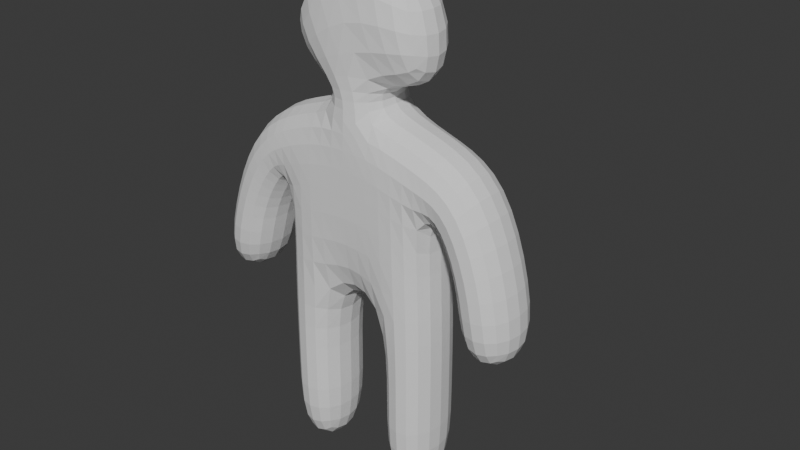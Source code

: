 # Source: parkour_guy.blend  (saved by Blender 4.2.66; exported with 4.5.12 LTS)
import bpy
from mathutils import Matrix  # noqa: F401  (used for matrix-valued properties, if any)

bpy.ops.wm.read_factory_settings(use_empty=True)
scene = bpy.context.scene
scene.name = 'Scene'

# ---- collections
col_export = bpy.data.collections.new('Export'); scene.collection.children.link(col_export)

# ---- world
world_world = bpy.data.worlds.new('World'); scene.world = world_world
world_world.use_nodes = True; world_world.node_tree.nodes.clear()
_N = world_world.node_tree.nodes; _L = world_world.node_tree.links
n0 = _N.new('ShaderNodeOutputWorld'); n0.name = 'World Output'; n0.location = (300, 300)
n1 = _N.new('ShaderNodeBackground'); n1.name = 'Background'; n1.location = (10, 300)
n1.inputs[0].default_value = (0.05088, 0.05088, 0.05088, 1.0)
_L.new(n1.outputs[0], n0.inputs[0])
n0.is_active_output = True
world_world.color = (0.05088, 0.05088, 0.05088)
world_world.sun_shadow_jitter_overblur = 0.0

# ---- meshes
me_cube_001 = bpy.data.meshes.new('Cube.001')
me_cube_001.from_pydata([(-0.4232, -0.2639, -0.5124), (-0.3916, -0.2639, 0.369), (-0.4232, 0.2638, -0.5124), (-0.3916, 0.2638, 0.369), (0.4232, -0.2639, -0.5124), (0.3926, -0.2639, 0.369), (0.4232, 0.2638, -0.5124), (0.3926, 0.2638, 0.369), (0.1456, 0.2638, -0.5124), (-0.1365, 0.2638, -0.5124), (-0.126, 0.2638, 0.4232), (0.1354, 0.2638, 0.4232), (-0.1365, -0.2639, -0.5124), (0.1456, -0.2639, -0.5124), (0.1354, -0.2639, 0.4232), (-0.126, -0.2639, 0.4232), (-0.4739, 0.2638, 0.6539), (-0.1566, 0.2933, 1.221), (-0.1566, -0.2344, 1.221), (-0.4739, -0.2639, 0.6539), (-0.1365, -0.2639, 0.5238), (-0.1365, 0.2638, 0.5238), (0.1456, -0.2639, 0.5238), (0.1456, 0.2638, 0.5238), (0.3586, 0.2933, 1.039), (0.3586, -0.2344, 1.039), (0.4153, -0.2639, 0.5238), (0.4153, 0.2638, 0.5238), (-0.3916, -0.2639, -0.01546), (-0.3916, 0.2638, -0.01546), (0.3926, 0.2638, -0.01546), (0.3926, -0.2639, -0.01546), (0.1354, -0.2639, 0.1107), (-0.126, -0.2639, 0.1107), (-0.126, 0.2638, 0.1107), (0.1354, 0.2638, 0.1107), (-0.4232, 0.2638, -0.962), (-0.4232, -0.2639, -0.962), (-0.1365, 0.2638, -0.962), (0.4232, -0.2639, -0.962), (0.4232, 0.2638, -0.962), (0.1456, -0.2639, -0.962), (0.1456, 0.2638, -0.962), (-0.1365, -0.2639, -0.962), (-0.4232, 0.2638, -1.485), (-0.4232, -0.2639, -1.485), (-0.1365, 0.2638, -1.485), (0.4232, -0.2639, -1.485), (0.4232, 0.2638, -1.485), (0.1456, -0.2639, -1.485), (0.1456, 0.2638, -1.485), (-0.1365, -0.2639, -1.485), (-0.4432, -0.2639, -0.1011), (-0.6567, -0.2639, 0.182), (-0.6567, 0.2638, 0.182), (-0.4432, 0.2638, -0.1011), (-0.5369, -0.2639, -0.2497), (-0.8264, -0.2639, -0.253), (-0.8264, 0.2638, -0.253), (-0.5369, 0.2638, -0.2497), (0.6705, 0.2668, 0.2375), (0.6705, -0.2609, 0.2375), (0.4413, 0.2668, -0.02546), (0.4413, -0.2609, -0.02546), (0.8311, 0.2668, -0.2487), (0.8311, -0.2609, -0.2487), (0.5416, 0.2668, -0.2493), (0.5416, -0.2609, -0.2493), (-0.6084, -0.2639, -0.6419), (-0.8979, -0.2639, -0.6451), (-0.8979, 0.2638, -0.6451), (-0.6084, 0.2638, -0.6419), (0.8546, 0.2668, -0.6247), (0.8546, -0.2609, -0.6247), (0.5651, 0.2668, -0.6253), (0.5651, -0.2609, -0.6253)], [], [(28, 1, 53, 52), (35, 11, 7, 30), (5, 31, 63, 61), (33, 15, 1, 28), (8, 6, 40, 42), (10, 3, 1, 15), (7, 11, 14, 5), (21, 20, 19, 16), (13, 8, 42, 41), (9, 8, 13, 12), (31, 5, 14, 32), (32, 14, 15, 33), (29, 3, 10, 34), (34, 10, 11, 35), (17, 16, 19, 18), (20, 22, 18, 19), (23, 21, 16, 17), (18, 22, 26, 25), (14, 11, 23, 22), (11, 10, 21, 23), (15, 14, 22, 20), (10, 15, 20, 21), (26, 27, 24, 25), (17, 18, 25, 24), (23, 17, 24, 27), (22, 23, 27, 26), (9, 34, 35, 8), (2, 29, 34, 9), (13, 32, 33, 12), (4, 31, 32, 13), (12, 33, 28, 0), (6, 30, 31, 4), (8, 35, 30, 6), (0, 28, 29, 2), (42, 40, 48, 50), (38, 43, 51, 46), (4, 13, 41, 39), (2, 9, 38, 36), (9, 12, 43, 38), (0, 2, 36, 37), (6, 4, 39, 40), (12, 0, 37, 43), (50, 48, 47, 49), (44, 46, 51, 45), (40, 39, 47, 48), (37, 36, 44, 45), (41, 42, 50, 49), (43, 37, 45, 51), (39, 41, 49, 47), (36, 38, 46, 44), (55, 52, 56, 59), (29, 28, 52, 55), (1, 3, 54, 53), (3, 29, 55, 54), (58, 59, 71, 70), (53, 54, 58, 57), (54, 55, 59, 58), (52, 53, 57, 56), (60, 61, 65, 64), (30, 7, 60, 62), (31, 30, 62, 63), (7, 5, 61, 60), (67, 66, 74, 75), (63, 62, 66, 67), (62, 60, 64, 66), (61, 63, 67, 65), (68, 69, 70, 71), (56, 57, 69, 68), (59, 56, 68, 71), (57, 58, 70, 69), (74, 72, 73, 75), (66, 64, 72, 74), (65, 67, 75, 73), (64, 65, 73, 72)])
_uv = me_cube_001.uv_layers.new(name='UVMap')
_uv.uv.foreach_set('vector', [0.5327, 1.0, 0.625, 1.0, 0.625, 1.0, 0.5327, 1.0, 0.5327, 0.418, 0.625, 0.418, 0.625, 0.5, 0.5327, 0.5, 0.625, 0.75, 0.5327, 0.75, 0.5327, 0.75, 0.625, 0.75, 0.5327, 0.9153, 0.625, 0.9153, 0.625, 1.0, 0.5327, 1.0, 0.375, 0.418, 0.375, 0.5, 0.375, 0.5, 0.375, 0.418, 0.7903, 0.5, 0.875, 0.5, 0.875, 0.75, 0.7903, 0.75, 0.625, 0.5, 0.707, 0.5, 0.707, 0.75, 0.625, 0.75, 0.7903, 0.5, 0.7903, 0.75, 0.7903, 0.75, 0.7903, 0.5, 0.293, 0.75, 0.293, 0.5, 0.293, 0.5, 0.293, 0.75, 0.2097, 0.5, 0.293, 0.5, 0.293, 0.75, 0.2097, 0.75, 0.5327, 0.75, 0.625, 0.75, 0.625, 0.832, 0.5327, 0.832, 0.5327, 0.832, 0.625, 0.832, 0.625, 0.9153, 0.5327, 0.9153, 0.5327, 0.25, 0.625, 0.25, 0.625, 0.3347, 0.5327, 0.3347, 0.5327, 0.3347, 0.625, 0.3347, 0.625, 0.418, 0.5327, 0.418, 0.707, 0.5, 0.7903, 0.5, 0.7903, 0.75, 0.707, 0.75, 0.625, 0.9153, 0.625, 0.832, 0.625, 0.832, 0.625, 0.9153, 0.625, 0.418, 0.625, 0.3347, 0.625, 0.3347, 0.625, 0.418, 0.625, 0.832, 0.625, 0.832, 0.625, 0.832, 0.625, 0.832, 0.707, 0.75, 0.707, 0.5, 0.707, 0.5, 0.707, 0.75, 0.625, 0.418, 0.625, 0.3347, 0.625, 0.3347, 0.625, 0.418, 0.625, 0.9153, 0.625, 0.832, 0.625, 0.832, 0.625, 0.9153, 0.7903, 0.5, 0.7903, 0.75, 0.7903, 0.75, 0.7903, 0.5, 0.707, 0.75, 0.707, 0.5, 0.707, 0.5, 0.707, 0.75, 0.707, 0.5, 0.707, 0.75, 0.707, 0.75, 0.707, 0.5, 0.625, 0.418, 0.625, 0.418, 0.625, 0.418, 0.625, 0.418, 0.707, 0.75, 0.707, 0.5, 0.707, 0.5, 0.707, 0.75, 0.375, 0.3347, 0.5327, 0.3347, 0.5327, 0.418, 0.375, 0.418, 0.375, 0.25, 0.5327, 0.25, 0.5327, 0.3347, 0.375, 0.3347, 0.375, 0.832, 0.5327, 0.832, 0.5327, 0.9153, 0.375, 0.9153, 0.375, 0.75, 0.5327, 0.75, 0.5327, 0.832, 0.375, 0.832, 0.375, 0.9153, 0.5327, 0.9153, 0.5327, 1.0, 0.375, 1.0, 0.375, 0.5, 0.5327, 0.5, 0.5327, 0.75, 0.375, 0.75, 0.375, 0.418, 0.5327, 0.418, 0.5327, 0.5, 0.375, 0.5, 0.375, 0.0, 0.5327, 0.0, 0.5327, 0.25, 0.375, 0.25, 0.375, 0.418, 0.375, 0.5, 0.375, 0.5, 0.375, 0.418, 0.2097, 0.5, 0.2097, 0.75, 0.2097, 0.75, 0.2097, 0.5, 0.375, 0.75, 0.375, 0.832, 0.375, 0.832, 0.375, 0.75, 0.375, 0.25, 0.375, 0.3347, 0.375, 0.3347, 0.375, 0.25, 0.2097, 0.5, 0.2097, 0.75, 0.2097, 0.75, 0.2097, 0.5, 0.375, 0.0, 0.375, 0.25, 0.375, 0.25, 0.375, 0.0, 0.375, 0.5, 0.375, 0.75, 0.375, 0.75, 0.375, 0.5, 0.375, 0.9153, 0.375, 1.0, 0.375, 1.0, 0.375, 0.9153, 0.293, 0.5, 0.375, 0.5, 0.375, 0.75, 0.293, 0.75, 0.125, 0.5, 0.2097, 0.5, 0.2097, 0.75, 0.125, 0.75, 0.375, 0.5, 0.375, 0.75, 0.375, 0.75, 0.375, 0.5, 0.375, 0.0, 0.375, 0.25, 0.375, 0.25, 0.375, 0.0, 0.293, 0.75, 0.293, 0.5, 0.293, 0.5, 0.293, 0.75, 0.375, 0.9153, 0.375, 1.0, 0.375, 1.0, 0.375, 0.9153, 0.375, 0.75, 0.375, 0.832, 0.375, 0.832, 0.375, 0.75, 0.375, 0.25, 0.375, 0.3347, 0.375, 0.3347, 0.375, 0.25, 0.5327, 0.25, 0.5327, 0.0, 0.5327, 0.0, 0.5327, 0.25, 0.5327, 0.25, 0.5327, 0.0, 0.5327, 0.0, 0.5327, 0.25, 0.875, 0.75, 0.875, 0.5, 0.875, 0.5, 0.875, 0.75, 0.625, 0.25, 0.5327, 0.25, 0.5327, 0.25, 0.625, 0.25, 0.625, 0.25, 0.5327, 0.25, 0.5327, 0.25, 0.625, 0.25, 0.875, 0.75, 0.875, 0.5, 0.875, 0.5, 0.875, 0.75, 0.625, 0.25, 0.5327, 0.25, 0.5327, 0.25, 0.625, 0.25, 0.5327, 1.0, 0.625, 1.0, 0.625, 1.0, 0.5327, 1.0, 0.625, 0.5, 0.625, 0.75, 0.625, 0.75, 0.625, 0.5, 0.5327, 0.5, 0.625, 0.5, 0.625, 0.5, 0.5327, 0.5, 0.5327, 0.75, 0.5327, 0.5, 0.5327, 0.5, 0.5327, 0.75, 0.625, 0.5, 0.625, 0.75, 0.625, 0.75, 0.625, 0.5, 0.5327, 0.75, 0.5327, 0.5, 0.5327, 0.5, 0.5327, 0.75, 0.5327, 0.75, 0.5327, 0.5, 0.5327, 0.5, 0.5327, 0.75, 0.5327, 0.5, 0.625, 0.5, 0.625, 0.5, 0.5327, 0.5, 0.625, 0.75, 0.5327, 0.75, 0.5327, 0.75, 0.625, 0.75, 0.5327, 0.0, 0.625, 0.0, 0.625, 0.25, 0.5327, 0.25, 0.5327, 1.0, 0.625, 1.0, 0.625, 1.0, 0.5327, 1.0, 0.5327, 0.25, 0.5327, 0.0, 0.5327, 0.0, 0.5327, 0.25, 0.875, 0.75, 0.875, 0.5, 0.875, 0.5, 0.875, 0.75, 0.5327, 0.5, 0.625, 0.5, 0.625, 0.75, 0.5327, 0.75, 0.5327, 0.5, 0.625, 0.5, 0.625, 0.5, 0.5327, 0.5, 0.625, 0.75, 0.5327, 0.75, 0.5327, 0.75, 0.625, 0.75, 0.625, 0.5, 0.625, 0.75, 0.625, 0.75, 0.625, 0.5])
me_cube_001.update()
arm_armature = bpy.data.armatures.new('Armature')  # bones are not reproduced

# ---- objects
ob_parkourguy = bpy.data.objects.new('ParkourGuy', me_cube_001)
ob_armature = bpy.data.objects.new('Armature', arm_armature)

# ---- transforms, parenting, visibility, modifiers, constraints
ob_parkourguy.parent = ob_armature
ob_parkourguy.matrix_parent_inverse = Matrix(((1.0, -0.0, 0.0, -0.0), (-0.0, 1.0, -0.0, 0.0), (0.0, -0.0, 1.0, 0.384), (-0.0, 0.0, -0.0, 1.0)))
ob_parkourguy.location = (0.0, 0.0, 0.0)
ob_parkourguy.scale = (1.0, 0.7202, 1.0)
_vg = ob_parkourguy.vertex_groups.new(name='root')
_vg = ob_parkourguy.vertex_groups.new(name='back')
for _i, _w in zip([1, 3, 5, 7, 9, 10, 11, 14, 15, 16, 19, 20, 21, 22, 23, 26, 27, 28, 29, 30, 31, 32, 33, 34, 35, 55, 62, 63], [0.06592, 0.06336, 0.0651, 0.0673, 0.002638, 0.7832, 0.7738, 0.7852, 0.7695, 0.04533, 0.03201, 0.1297, 0.1557, 0.09144, 0.08677, 0.02409, 0.0212, 0.1183, 0.1369, 0.1216, 0.1471, 0.7861, 0.7931, 0.7932, 0.7842, 0.01233, 0.001171, 0.007124]): _vg.add([_i], _w, 'REPLACE')
_vg = ob_parkourguy.vertex_groups.new(name='neck')
for _i, _w in zip([15, 16, 19, 20, 21, 22], [0.08848, 0.05804, 0.1457, 0.6372, 0.06019, 0.05026]): _vg.add([_i], _w, 'REPLACE')
_vg = ob_parkourguy.vertex_groups.new(name='head')
for _i, _w in zip([10, 11, 14, 15, 16, 17, 18, 19, 20, 21, 22, 23, 24, 25, 26, 27], [0.1107, 0.1198, 0.1014, 0.04338, 0.8885, 0.9865, 0.9842, 0.8083, 0.217, 0.7654, 0.8466, 0.8944, 0.9834, 0.9808, 0.9414, 0.9521]): _vg.add([_i], _w, 'REPLACE')
_vg = ob_parkourguy.vertex_groups.new(name='thigh.r')
for _i, _w in zip([4, 6, 8, 9, 12, 13, 30, 31, 32, 35, 39, 40, 41, 42], [0.9419, 0.9358, 0.8515, 0.07983, 0.08288, 0.8564, 0.06622, 0.07775, 0.02428, 0.02366, 0.006686, 0.005703, 0.005416, 0.004995]): _vg.add([_i], _w, 'REPLACE')
_vg = ob_parkourguy.vertex_groups.new(name='calf.r')
for _i, _w in zip([4, 6, 8, 13, 39, 40, 41, 42, 47, 48, 49, 50], [0.001537, 0.00728, 0.01198, 0.01016, 0.9704, 0.9711, 0.9692, 0.9691, 0.9983, 0.9985, 0.9985, 0.9983]): _vg.add([_i], _w, 'REPLACE')
_vg = ob_parkourguy.vertex_groups.new(name='upper_arm.r')
for _i, _w in zip([5, 7, 11, 14, 30, 31, 32, 35, 60, 61, 62, 63, 64, 65, 66, 67], [0.9188, 0.9174, 0.09161, 0.09041, 0.7802, 0.742, 0.1325, 0.1368, 0.95, 0.9537, 0.8773, 0.869, 0.0358, 0.02941, 0.07505, 0.0701]): _vg.add([_i], _w, 'REPLACE')
_vg = ob_parkourguy.vertex_groups.new(name='lower_arm.r')
for _i, _w in zip([60, 61, 62, 63, 64, 65, 66, 67, 72, 73, 74, 75], [0.02967, 0.02012, 0.08146, 0.08602, 0.9559, 0.9594, 0.9215, 0.926, 0.9963, 0.9961, 0.992, 0.9936]): _vg.add([_i], _w, 'REPLACE')
_vg = ob_parkourguy.vertex_groups.new(name='thigh.l')
for _i, _w in zip([0, 2, 8, 9, 12, 13, 28, 29, 33, 34, 36, 37, 38, 43], [0.935, 0.9414, 0.07823, 0.8492, 0.8428, 0.0758, 0.06891, 0.0766, 0.01988, 0.01877, 0.006378, 0.005518, 0.007331, 0.006863]): _vg.add([_i], _w, 'REPLACE')
_vg = ob_parkourguy.vertex_groups.new(name='calf.l')
for _i, _w in zip([0, 2, 9, 12, 36, 37, 38, 43, 44, 45, 46, 51], [0.007641, 0.001438, 0.01325, 0.01563, 0.9705, 0.9712, 0.968, 0.9678, 0.9983, 0.9985, 0.9984, 0.9982]): _vg.add([_i], _w, 'REPLACE')
_vg = ob_parkourguy.vertex_groups.new(name='upper_arm.l')
for _i, _w in zip([1, 3, 10, 15, 28, 29, 33, 34, 52, 53, 54, 55, 56, 57, 58, 59], [0.9186, 0.9205, 0.08292, 0.0834, 0.7789, 0.7487, 0.1292, 0.1266, 0.8575, 0.953, 0.9556, 0.8383, 0.08604, 0.03745, 0.03446, 0.08032]): _vg.add([_i], _w, 'REPLACE')
_vg = ob_parkourguy.vertex_groups.new(name='lower_arm.l')
for _i, _w in zip([29, 52, 53, 54, 55, 56, 57, 58, 59, 68, 69, 70, 71], [0.01042, 0.1029, 0.02141, 0.01829, 0.1111, 0.91, 0.9551, 0.9568, 0.9146, 0.9916, 0.9961, 0.9955, 0.9942]): _vg.add([_i], _w, 'REPLACE')
_m = ob_parkourguy.modifiers.new('Subdivision', 'SUBSURF')
_m = ob_parkourguy.modifiers.new('Armature', 'ARMATURE')
_m.object = ob_armature
ob_armature.location = (0.0, 0.0, -0.384)
ob_armature.show_in_front = True

# ---- collection membership
col_export.objects.link(ob_parkourguy)
col_export.objects.link(ob_armature)

# ---- scene / render settings (as saved in the file)
scene.frame_start = 1; scene.frame_end = 250; scene.frame_set(3)
scene.render.engine = 'BLENDER_EEVEE_NEXT'
scene.render.fps = 1
bpy.context.view_layer.update()

# ---- added for rendering (the .blend has no active camera and no usable light): camera, sun
cam_auto = bpy.data.cameras.new('AutoCamera')
cam_auto.lens = 50.0
cam_auto.sensor_width = 36.0
cam_auto.clip_end = 1000.0
ob_auto_camera = bpy.data.objects.new('AutoCamera', cam_auto)
scene.collection.objects.link(ob_auto_camera)
ob_auto_camera.location = (2.95921, -3.35345, 2.11465)
ob_auto_camera.rotation_euler = (1.09748, -7.21219e-08, 0.694738)
scene.camera = ob_auto_camera
light_auto_sun = bpy.data.lights.new('AutoSun', 'SUN')
light_auto_sun.energy = 3.0
light_auto_sun.angle = 0.0523599
ob_auto_sun = bpy.data.objects.new('AutoSun', light_auto_sun)
scene.collection.objects.link(ob_auto_sun)
ob_auto_sun.rotation_euler = (0.872665, 0.174533, 0.523599)
bpy.context.view_layer.update()
